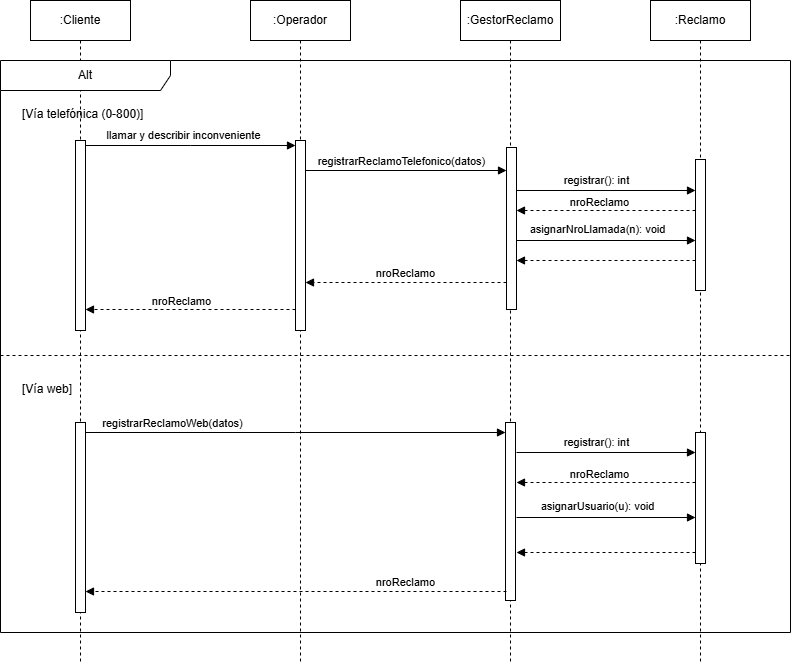

The diagram above was exported from draw.io. Its source (the exported page's mxGraphModel, read from the mxfile embedded in the PNG):
<mxGraphModel dx="1741" dy="1058" grid="1" gridSize="10" guides="1" tooltips="1" connect="1" arrows="1" fold="1" page="1" pageScale="1" pageWidth="827" pageHeight="1169" math="0" shadow="0">
  <root>
    <mxCell id="0" />
    <mxCell id="1" parent="0" />
    <mxCell id="HweyhKugmzUgHV14-zsL-1" parent="1" style="shape=umlLifeline;perimeter=lifelinePerimeter;whiteSpace=wrap;html=1;container=1;dropTarget=0;collapsible=0;recursiveResize=0;outlineConnect=0;portConstraint=eastwest;newEdgeStyle={&quot;edgeStyle&quot;:&quot;sequenceEdgeStyle&quot;,&quot;libavoidRouting&quot;:0,&quot;curved&quot;:0,&quot;rounded&quot;:0};" value=":Cliente" vertex="1">
      <mxGeometry height="662" width="100" x="40" y="18" as="geometry" />
    </mxCell>
    <mxCell id="1eAOLis5oFyM6KWIlS-2-1" parent="1" style="shape=umlLifeline;perimeter=lifelinePerimeter;whiteSpace=wrap;html=1;container=1;dropTarget=0;collapsible=0;recursiveResize=0;outlineConnect=0;portConstraint=eastwest;newEdgeStyle={&quot;edgeStyle&quot;:&quot;sequenceEdgeStyle&quot;,&quot;libavoidRouting&quot;:0,&quot;curved&quot;:0,&quot;rounded&quot;:0};" value=":Operador" vertex="1">
      <mxGeometry height="662" width="100" x="260" y="18" as="geometry" />
    </mxCell>
    <mxCell id="1eAOLis5oFyM6KWIlS-2-2" parent="1" style="shape=umlLifeline;perimeter=lifelinePerimeter;whiteSpace=wrap;html=1;container=1;dropTarget=0;collapsible=0;recursiveResize=0;outlineConnect=0;portConstraint=eastwest;newEdgeStyle={&quot;edgeStyle&quot;:&quot;sequenceEdgeStyle&quot;,&quot;libavoidRouting&quot;:0,&quot;curved&quot;:0,&quot;rounded&quot;:0};" value=":GestorReclamo" vertex="1">
      <mxGeometry height="662" width="100" x="470" y="18" as="geometry" />
    </mxCell>
    <mxCell id="ryv1lm66lrkZCZc2N2Rq-9" parent="1eAOLis5oFyM6KWIlS-2-2" style="html=1;points=[[0,0,0,0,5],[0,1,0,0,-5],[1,0,0,0,5],[1,1,0,0,-5]];perimeter=orthogonalPerimeter;outlineConnect=0;targetShapes=umlLifeline;portConstraint=eastwest;newEdgeStyle={&quot;edgeStyle&quot;:&quot;sequenceEdgeStyle&quot;,&quot;libavoidRouting&quot;:0,&quot;curved&quot;:0,&quot;rounded&quot;:0};" value="" vertex="1">
      <mxGeometry height="178" width="10" x="45" y="422" as="geometry" />
    </mxCell>
    <mxCell id="1eAOLis5oFyM6KWIlS-2-5" parent="1" style="shape=umlFrame;whiteSpace=wrap;html=1;pointerEvents=0;recursiveResize=0;container=1;collapsible=0;width=170;" value="Alt" vertex="1">
      <mxGeometry height="572" width="790" x="10" y="78" as="geometry" />
    </mxCell>
    <mxCell id="1eAOLis5oFyM6KWIlS-2-6" parent="1eAOLis5oFyM6KWIlS-2-5" style="text;html=1;" value="&lt;div&gt;[Vía telefónica (0-800)]&lt;/div&gt;" vertex="1">
      <mxGeometry height="20" relative="1" width="100" as="geometry">
        <mxPoint x="20" y="40" as="offset" />
      </mxGeometry>
    </mxCell>
    <mxCell id="1eAOLis5oFyM6KWIlS-2-7" parent="1eAOLis5oFyM6KWIlS-2-5" style="line;strokeWidth=1;dashed=1;labelPosition=center;verticalLabelPosition=bottom;align=left;verticalAlign=top;spacingLeft=20;spacingTop=15;html=1;whiteSpace=wrap;" value="&lt;div&gt;[Vía web]&lt;/div&gt;" vertex="1">
      <mxGeometry height="10" width="790" y="290" as="geometry" />
    </mxCell>
    <mxCell id="1eAOLis5oFyM6KWIlS-2-11" edge="1" parent="1eAOLis5oFyM6KWIlS-2-5" source="1eAOLis5oFyM6KWIlS-2-9" style="edgeStyle=sequenceEdgeStyle;rounded=0;orthogonalLoop=1;jettySize=auto;html=1;libavoidRouting=0;curved=0;exitX=1;exitY=0;exitDx=0;exitDy=5;exitPerimeter=0;endArrow=block;endFill=1;" target="1eAOLis5oFyM6KWIlS-2-10">
      <mxGeometry relative="1" as="geometry">
        <Array as="points">
          <mxPoint x="190" y="145" />
        </Array>
      </mxGeometry>
    </mxCell>
    <mxCell id="1eAOLis5oFyM6KWIlS-2-12" connectable="0" parent="1eAOLis5oFyM6KWIlS-2-11" style="edgeLabel;html=1;align=center;verticalAlign=middle;resizable=0;points=[];" value="llamar y describir inconveniente" vertex="1">
      <mxGeometry relative="1" x="-0.1714" y="-2" as="geometry">
        <mxPoint x="10" y="-13" as="offset" />
      </mxGeometry>
    </mxCell>
    <mxCell id="1eAOLis5oFyM6KWIlS-2-9" parent="1eAOLis5oFyM6KWIlS-2-5" style="html=1;points=[[0,0,0,0,5],[0,1,0,0,-5],[1,0,0,0,5],[1,1,0,0,-5]];perimeter=orthogonalPerimeter;outlineConnect=0;targetShapes=umlLifeline;portConstraint=eastwest;newEdgeStyle={&quot;edgeStyle&quot;:&quot;sequenceEdgeStyle&quot;,&quot;libavoidRouting&quot;:0,&quot;curved&quot;:0,&quot;rounded&quot;:0};" value="" vertex="1">
      <mxGeometry height="190" width="10" x="75" y="80" as="geometry" />
    </mxCell>
    <mxCell id="Qgg2tlC5ssBz3sEbs9gb-2" edge="1" parent="1eAOLis5oFyM6KWIlS-2-5" source="1eAOLis5oFyM6KWIlS-2-10" style="edgeStyle=sequenceEdgeStyle;rounded=0;orthogonalLoop=1;jettySize=auto;html=1;libavoidRouting=0;curved=0;endArrow=block;endFill=1;" target="Qgg2tlC5ssBz3sEbs9gb-1" value="">
      <mxGeometry relative="1" x="0.005" as="geometry">
        <Array as="points">
          <mxPoint x="450" y="110" />
        </Array>
      </mxGeometry>
    </mxCell>
    <mxCell id="Qgg2tlC5ssBz3sEbs9gb-3" connectable="0" parent="Qgg2tlC5ssBz3sEbs9gb-2" style="edgeLabel;html=1;align=center;verticalAlign=middle;resizable=0;points=[];" value="registrarReclamoTelefonico(datos)" vertex="1">
      <mxGeometry relative="1" x="-0.1343" y="-1" as="geometry">
        <mxPoint x="8" y="-11" as="offset" />
      </mxGeometry>
    </mxCell>
    <mxCell id="ryv1lm66lrkZCZc2N2Rq-6" edge="1" parent="1eAOLis5oFyM6KWIlS-2-5" source="1eAOLis5oFyM6KWIlS-2-10" style="edgeStyle=sequenceEdgeStyle;rounded=0;orthogonalLoop=1;jettySize=auto;html=1;libavoidRouting=0;curved=0;dashed=1;endArrow=block;endFill=1;" target="1eAOLis5oFyM6KWIlS-2-9">
      <mxGeometry relative="1" as="geometry">
        <Array as="points">
          <mxPoint x="180" y="249" />
        </Array>
      </mxGeometry>
    </mxCell>
    <mxCell id="ryv1lm66lrkZCZc2N2Rq-7" connectable="0" parent="ryv1lm66lrkZCZc2N2Rq-6" style="edgeLabel;html=1;align=center;verticalAlign=middle;resizable=0;points=[];" value="nroReclamo" vertex="1">
      <mxGeometry relative="1" x="0.2688" as="geometry">
        <mxPoint x="18" y="-9" as="offset" />
      </mxGeometry>
    </mxCell>
    <mxCell id="1eAOLis5oFyM6KWIlS-2-10" parent="1eAOLis5oFyM6KWIlS-2-5" style="html=1;points=[[0,0,0,0,5],[0,1,0,0,-5],[1,0,0,0,5],[1,1,0,0,-5]];perimeter=orthogonalPerimeter;outlineConnect=0;targetShapes=umlLifeline;portConstraint=eastwest;newEdgeStyle={&quot;edgeStyle&quot;:&quot;sequenceEdgeStyle&quot;,&quot;libavoidRouting&quot;:0,&quot;curved&quot;:0,&quot;rounded&quot;:0};" value="" vertex="1">
      <mxGeometry height="190" width="10" x="295" y="80" as="geometry" />
    </mxCell>
    <mxCell id="ryv1lm66lrkZCZc2N2Rq-4" edge="1" parent="1eAOLis5oFyM6KWIlS-2-5" source="Qgg2tlC5ssBz3sEbs9gb-1" style="edgeStyle=sequenceEdgeStyle;rounded=0;orthogonalLoop=1;jettySize=auto;html=1;libavoidRouting=0;curved=0;dashed=1;endArrow=block;endFill=1;" target="1eAOLis5oFyM6KWIlS-2-10">
      <mxGeometry relative="1" x="0.005" as="geometry">
        <Array as="points">
          <mxPoint x="405.5" y="222" />
        </Array>
      </mxGeometry>
    </mxCell>
    <mxCell id="ryv1lm66lrkZCZc2N2Rq-5" connectable="0" parent="ryv1lm66lrkZCZc2N2Rq-4" style="edgeLabel;html=1;align=center;verticalAlign=middle;resizable=0;points=[];" value="nroReclamo" vertex="1">
      <mxGeometry relative="1" x="0.236" y="-4" as="geometry">
        <mxPoint x="22" y="-6" as="offset" />
      </mxGeometry>
    </mxCell>
    <mxCell id="Qgg2tlC5ssBz3sEbs9gb-1" parent="1eAOLis5oFyM6KWIlS-2-5" style="html=1;points=[[0,0,0,0,5],[0,1,0,0,-5],[1,0,0,0,5],[1,1,0,0,-5]];perimeter=orthogonalPerimeter;outlineConnect=0;targetShapes=umlLifeline;portConstraint=eastwest;newEdgeStyle={&quot;edgeStyle&quot;:&quot;sequenceEdgeStyle&quot;,&quot;libavoidRouting&quot;:0,&quot;curved&quot;:0,&quot;rounded&quot;:0};" value="" vertex="1">
      <mxGeometry height="162" width="10" x="506" y="87" as="geometry" />
    </mxCell>
    <mxCell id="hInywPQPxS8p71lXvZwe-2" edge="1" parent="1eAOLis5oFyM6KWIlS-2-5" source="Qgg2tlC5ssBz3sEbs9gb-1" style="edgeStyle=sequenceEdgeStyle;rounded=0;orthogonalLoop=1;jettySize=auto;html=1;libavoidRouting=0;curved=0;endArrow=block;endFill=1;" target="hInywPQPxS8p71lXvZwe-1" value="">
      <mxGeometry relative="1" x="0.0056" as="geometry">
        <Array as="points">
          <mxPoint x="604.4999999999998" y="130" />
        </Array>
      </mxGeometry>
    </mxCell>
    <mxCell id="hInywPQPxS8p71lXvZwe-3" connectable="0" parent="hInywPQPxS8p71lXvZwe-2" style="edgeLabel;html=1;align=center;verticalAlign=middle;resizable=0;points=[];" value="registrar(): int" vertex="1">
      <mxGeometry relative="1" x="-0.1173" y="-1" as="geometry">
        <mxPoint y="-12" as="offset" />
      </mxGeometry>
    </mxCell>
    <mxCell id="ryv1lm66lrkZCZc2N2Rq-8" parent="1eAOLis5oFyM6KWIlS-2-5" style="html=1;points=[[0,0,0,0,5],[0,1,0,0,-5],[1,0,0,0,5],[1,1,0,0,-5]];perimeter=orthogonalPerimeter;outlineConnect=0;targetShapes=umlLifeline;portConstraint=eastwest;newEdgeStyle={&quot;edgeStyle&quot;:&quot;sequenceEdgeStyle&quot;,&quot;libavoidRouting&quot;:0,&quot;curved&quot;:0,&quot;rounded&quot;:0};" value="" vertex="1">
      <mxGeometry height="190" width="10" x="75" y="362" as="geometry" />
    </mxCell>
    <mxCell id="ryv1lm66lrkZCZc2N2Rq-11" edge="1" parent="1eAOLis5oFyM6KWIlS-2-5" source="ryv1lm66lrkZCZc2N2Rq-8" style="edgeStyle=sequenceEdgeStyle;rounded=0;orthogonalLoop=1;jettySize=auto;html=1;libavoidRouting=0;curved=0;endArrow=block;endFill=1;" target="ryv1lm66lrkZCZc2N2Rq-9">
      <mxGeometry relative="1" as="geometry">
        <Array as="points">
          <mxPoint x="295" y="372" />
        </Array>
      </mxGeometry>
    </mxCell>
    <mxCell id="Ykmq5QAlXNRewaQD-z7--1" connectable="0" parent="ryv1lm66lrkZCZc2N2Rq-11" style="edgeLabel;html=1;align=center;verticalAlign=middle;resizable=0;points=[];" value="registrarReclamoWeb(datos)" vertex="1">
      <mxGeometry relative="1" x="-0.5914" y="1" as="geometry">
        <mxPoint y="-9" as="offset" />
      </mxGeometry>
    </mxCell>
    <mxCell id="Ykmq5QAlXNRewaQD-z7--2" edge="1" parent="1eAOLis5oFyM6KWIlS-2-5" style="edgeStyle=sequenceEdgeStyle;rounded=0;orthogonalLoop=1;jettySize=auto;html=1;libavoidRouting=0;curved=0;endArrow=block;endFill=1;" value="">
      <mxGeometry relative="1" x="0.0056" as="geometry">
        <Array as="points">
          <mxPoint x="605.5" y="392" />
        </Array>
        <mxPoint x="516" y="392" as="sourcePoint" />
        <mxPoint x="695" y="392" as="targetPoint" />
      </mxGeometry>
    </mxCell>
    <mxCell id="Ykmq5QAlXNRewaQD-z7--3" connectable="0" parent="Ykmq5QAlXNRewaQD-z7--2" style="edgeLabel;html=1;align=center;verticalAlign=middle;resizable=0;points=[];" value="registrar(): int" vertex="1">
      <mxGeometry relative="1" x="-0.1173" y="-1" as="geometry">
        <mxPoint y="-12" as="offset" />
      </mxGeometry>
    </mxCell>
    <mxCell id="Ykmq5QAlXNRewaQD-z7--4" edge="1" parent="1eAOLis5oFyM6KWIlS-2-5" style="edgeStyle=sequenceEdgeStyle;rounded=0;orthogonalLoop=1;jettySize=auto;html=1;libavoidRouting=0;curved=0;endArrow=block;endFill=1;dashed=1;">
      <mxGeometry relative="1" x="0.0056" as="geometry">
        <Array as="points">
          <mxPoint x="605.5" y="422" />
        </Array>
        <mxPoint x="695" y="422" as="sourcePoint" />
        <mxPoint x="516" y="422" as="targetPoint" />
      </mxGeometry>
    </mxCell>
    <mxCell id="Ykmq5QAlXNRewaQD-z7--5" connectable="0" parent="Ykmq5QAlXNRewaQD-z7--4" style="edgeLabel;html=1;align=center;verticalAlign=middle;resizable=0;points=[];" value="nroReclamo" vertex="1">
      <mxGeometry relative="1" x="0.1906" y="-3" as="geometry">
        <mxPoint x="10" y="-6" as="offset" />
      </mxGeometry>
    </mxCell>
    <mxCell id="Ykmq5QAlXNRewaQD-z7--6" edge="1" parent="1eAOLis5oFyM6KWIlS-2-5" style="edgeStyle=sequenceEdgeStyle;rounded=0;orthogonalLoop=1;jettySize=auto;html=1;libavoidRouting=0;curved=0;endArrow=block;endFill=1;">
      <mxGeometry relative="1" x="0.0056" as="geometry">
        <Array as="points">
          <mxPoint x="605.5" y="457" />
        </Array>
        <mxPoint x="516" y="457" as="sourcePoint" />
        <mxPoint x="695" y="457" as="targetPoint" />
      </mxGeometry>
    </mxCell>
    <mxCell id="Ykmq5QAlXNRewaQD-z7--7" connectable="0" parent="Ykmq5QAlXNRewaQD-z7--6" style="edgeLabel;html=1;align=center;verticalAlign=middle;resizable=0;points=[];" value="asignarUsuario(u): void" vertex="1">
      <mxGeometry relative="1" x="-0.1397" y="-1" as="geometry">
        <mxPoint x="3" y="-13" as="offset" />
      </mxGeometry>
    </mxCell>
    <mxCell id="ueZpSkjbSEWgJiLMbgSr-1" edge="1" parent="1eAOLis5oFyM6KWIlS-2-5" style="edgeStyle=sequenceEdgeStyle;rounded=0;orthogonalLoop=1;jettySize=auto;html=1;libavoidRouting=0;curved=0;endArrow=block;endFill=1;dashed=1;">
      <mxGeometry relative="1" x="0.0056" as="geometry">
        <Array as="points">
          <mxPoint x="605.4999999999998" y="492.0000000000001" />
        </Array>
        <mxPoint x="695" y="492" as="sourcePoint" />
        <mxPoint x="516" y="492" as="targetPoint" />
      </mxGeometry>
    </mxCell>
    <mxCell id="ueZpSkjbSEWgJiLMbgSr-2" edge="1" parent="1eAOLis5oFyM6KWIlS-2-5" style="edgeStyle=sequenceEdgeStyle;rounded=0;orthogonalLoop=1;jettySize=auto;html=1;libavoidRouting=0;curved=0;dashed=1;endArrow=block;endFill=1;" target="ryv1lm66lrkZCZc2N2Rq-8">
      <mxGeometry relative="1" x="-0.5202" as="geometry">
        <Array as="points">
          <mxPoint x="295.5" y="531" />
        </Array>
        <mxPoint x="506" y="531" as="sourcePoint" />
        <mxPoint x="305" y="531" as="targetPoint" />
      </mxGeometry>
    </mxCell>
    <mxCell id="ueZpSkjbSEWgJiLMbgSr-3" connectable="0" parent="ueZpSkjbSEWgJiLMbgSr-2" style="edgeLabel;html=1;align=center;verticalAlign=middle;resizable=0;points=[];" value="nroReclamo" vertex="1">
      <mxGeometry relative="1" x="-0.4109" y="-4" as="geometry">
        <mxPoint x="22" y="-6" as="offset" />
      </mxGeometry>
    </mxCell>
    <mxCell id="1eAOLis5oFyM6KWIlS-2-3" parent="1" style="shape=umlLifeline;perimeter=lifelinePerimeter;whiteSpace=wrap;html=1;container=1;dropTarget=0;collapsible=0;recursiveResize=0;outlineConnect=0;portConstraint=eastwest;newEdgeStyle={&quot;edgeStyle&quot;:&quot;sequenceEdgeStyle&quot;,&quot;libavoidRouting&quot;:0,&quot;curved&quot;:0,&quot;rounded&quot;:0};" value=":Reclamo" vertex="1">
      <mxGeometry height="662" width="100" x="660" y="18" as="geometry" />
    </mxCell>
    <mxCell id="hInywPQPxS8p71lXvZwe-1" parent="1eAOLis5oFyM6KWIlS-2-3" style="html=1;points=[[0,0,0,0,5],[0,1,0,0,-5],[1,0,0,0,5],[1,1,0,0,-5]];perimeter=orthogonalPerimeter;outlineConnect=0;targetShapes=umlLifeline;portConstraint=eastwest;newEdgeStyle={&quot;edgeStyle&quot;:&quot;sequenceEdgeStyle&quot;,&quot;libavoidRouting&quot;:0,&quot;curved&quot;:0,&quot;rounded&quot;:0};" value="" vertex="1">
      <mxGeometry height="131" width="10" x="45" y="159" as="geometry" />
    </mxCell>
    <mxCell id="ryv1lm66lrkZCZc2N2Rq-10" parent="1eAOLis5oFyM6KWIlS-2-3" style="html=1;points=[[0,0,0,0,5],[0,1,0,0,-5],[1,0,0,0,5],[1,1,0,0,-5]];perimeter=orthogonalPerimeter;outlineConnect=0;targetShapes=umlLifeline;portConstraint=eastwest;newEdgeStyle={&quot;edgeStyle&quot;:&quot;sequenceEdgeStyle&quot;,&quot;libavoidRouting&quot;:0,&quot;curved&quot;:0,&quot;rounded&quot;:0};" value="" vertex="1">
      <mxGeometry height="131" width="10" x="45" y="432" as="geometry" />
    </mxCell>
    <mxCell id="XGqfu6X_a7GgRrFBmBo2-1" edge="1" parent="1" source="hInywPQPxS8p71lXvZwe-1" style="edgeStyle=sequenceEdgeStyle;rounded=0;orthogonalLoop=1;jettySize=auto;html=1;libavoidRouting=0;curved=0;endArrow=block;endFill=1;dashed=1;" target="Qgg2tlC5ssBz3sEbs9gb-1">
      <mxGeometry relative="1" x="0.0056" as="geometry">
        <Array as="points">
          <mxPoint x="615.5" y="227.99999999999977" />
        </Array>
      </mxGeometry>
    </mxCell>
    <mxCell id="ryv1lm66lrkZCZc2N2Rq-1" connectable="0" parent="XGqfu6X_a7GgRrFBmBo2-1" style="edgeLabel;html=1;align=center;verticalAlign=middle;resizable=0;points=[];" value="nroReclamo" vertex="1">
      <mxGeometry relative="1" x="0.1906" y="-3" as="geometry">
        <mxPoint x="10" y="-6" as="offset" />
      </mxGeometry>
    </mxCell>
    <mxCell id="XGqfu6X_a7GgRrFBmBo2-2" edge="1" parent="1" source="Qgg2tlC5ssBz3sEbs9gb-1" style="edgeStyle=sequenceEdgeStyle;rounded=0;orthogonalLoop=1;jettySize=auto;html=1;libavoidRouting=0;curved=0;endArrow=block;endFill=1;" target="hInywPQPxS8p71lXvZwe-1">
      <mxGeometry relative="1" x="0.0056" as="geometry">
        <Array as="points">
          <mxPoint x="615.5" y="258" />
        </Array>
      </mxGeometry>
    </mxCell>
    <mxCell id="WYlpDBiaAKD29EjC81oh-1" connectable="0" parent="XGqfu6X_a7GgRrFBmBo2-2" style="edgeLabel;html=1;align=center;verticalAlign=middle;resizable=0;points=[];" value="asignarNroLlamada(n): void" vertex="1">
      <mxGeometry relative="1" x="-0.1397" y="-1" as="geometry">
        <mxPoint x="3" y="-13" as="offset" />
      </mxGeometry>
    </mxCell>
    <mxCell id="ryv1lm66lrkZCZc2N2Rq-2" edge="1" parent="1" style="edgeStyle=sequenceEdgeStyle;rounded=0;orthogonalLoop=1;jettySize=auto;html=1;libavoidRouting=0;curved=0;endArrow=block;endFill=1;dashed=1;">
      <mxGeometry relative="1" x="0.0056" as="geometry">
        <Array as="points">
          <mxPoint x="615.5" y="277.9999999999998" />
        </Array>
        <mxPoint x="705" y="278" as="sourcePoint" />
        <mxPoint x="526" y="278" as="targetPoint" />
      </mxGeometry>
    </mxCell>
  </root>
</mxGraphModel>